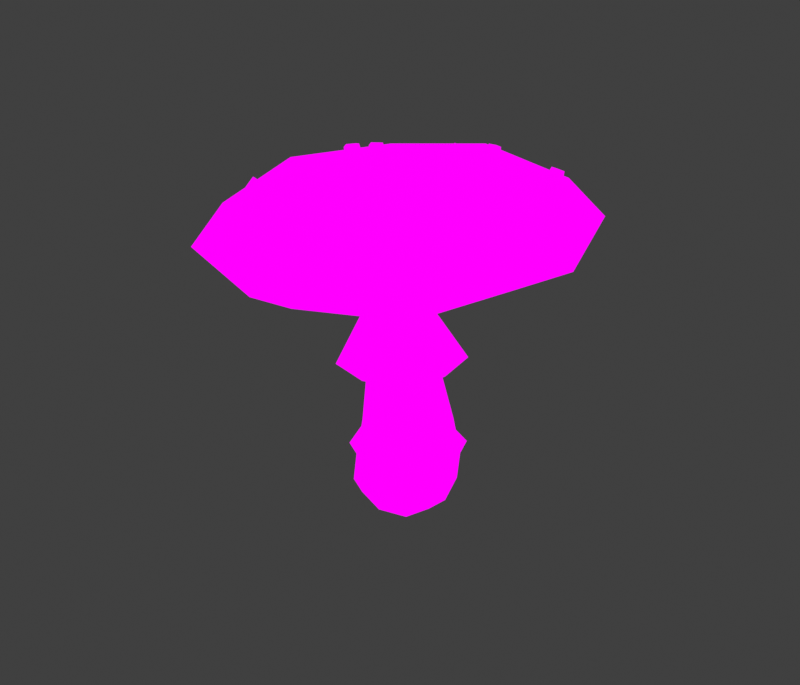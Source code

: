 # Source: Medium_Fly_agaric.blend  (saved by Blender 4.1.24; exported with 4.5.12 LTS)
import bpy
from mathutils import Matrix  # noqa: F401  (used for matrix-valued properties, if any)

bpy.ops.wm.read_factory_settings(use_empty=True)
scene = bpy.context.scene
scene.name = 'Scene'

# ---- images (referenced by path relative to the original .blend; pixels are not part of the script)
import os
ASSET_DIR = os.environ.get("B2B_ASSET_DIR", "")  # directory of the original .blend (textures are referenced by path, not embedded)
HERE = os.path.dirname(os.path.abspath(__file__))  # packed textures are extracted next to this script under _unpacked/

def load_image(name, relpath, width, height, colorspace="sRGB"):
    """Load a texture the original file referenced (path relative to the .blend, or extracted next to this script)."""
    p = next((c for c in (os.path.join(HERE, relpath), os.path.join(ASSET_DIR, relpath)) if relpath and os.path.exists(c)), "")
    if p:
        img = bpy.data.images.load(p, check_existing=True)
        img.name = name
    else:  # same state as the original file: an image datablock whose file is absent (Cycles renders it pink)
        img = bpy.data.images.new(name, width, height)
        img.source = "FILE"
        img.filepath = "//" + (relpath or name)
    img.colorspace_settings.name = colorspace
    return img
img_mushroom_textures_png = load_image('Mushroom Textures.PNG', 'Mushroom Textures.PNG', 1024, 1024, 'sRGB')

# ---- materials (node trees are filled in below, after node groups)
mat_material_001 = bpy.data.materials.new('Material.001')
mat_material_001.use_transparent_shadow = False

# ---- material node trees
mat_material_001.use_nodes = True; mat_material_001.node_tree.nodes.clear()
_N = mat_material_001.node_tree.nodes; _L = mat_material_001.node_tree.links
n0 = _N.new('ShaderNodeOutputMaterial'); n0.name = 'Material Output'; n0.location = (300, 300)
n1 = _N.new('ShaderNodeTexImage'); n1.name = 'Image Texture'; n1.location = (-328, 262)
n1.image = img_mushroom_textures_png
_L.new(n1.outputs[0], n0.inputs[0])
n0.is_active_output = True

# ---- world
world_world = bpy.data.worlds.new('World'); scene.world = world_world
world_world.use_nodes = True; world_world.node_tree.nodes.clear()
_N = world_world.node_tree.nodes; _L = world_world.node_tree.links
n0 = _N.new('ShaderNodeOutputWorld'); n0.name = 'World Output'; n0.location = (300, 300)
n1 = _N.new('ShaderNodeBackground'); n1.name = 'Background'; n1.location = (10, 300)
n1.inputs[0].default_value = (0.05088, 0.05088, 0.05088, 1.0)
_L.new(n1.outputs[0], n0.inputs[0])
n0.is_active_output = True
world_world.color = (0.05088, 0.05088, 0.05088)
world_world.use_sun_shadow = False
world_world.sun_shadow_jitter_overblur = 0.0

# ---- meshes
me_cube_001 = bpy.data.meshes.new('Cube.001')
me_cube_001.from_pydata([(-1.757, -2.13, 3.905), (-1.866, -2.093, 4.905), (-1.798, 1.575, 3.735), (-1.866, 1.636, 4.905), (1.797, -2.158, 4.11), (1.79, -2.115, 5.116), (1.857, 1.554, 3.946), (1.79, 1.621, 5.116), (-2.145, -0.3556, 3.806), (-2.228, -2.467, 4.224), (-2.277, -0.2472, 5.071), (-2.228, 2.066, 4.224), (0.0346, 1.924, 3.756), (-0.04883, 2.016, 5.2), (2.228, 2.051, 4.481), (2.194, -0.3904, 4.057), (2.179, -0.2723, 5.328), (2.228, -2.491, 4.481), (0.02447, -2.619, 3.932), (-0.04883, -2.544, 5.2), (-3.069, -0.2022, 4.185), (-0.0004533, 2.904, 4.363), (3.068, -0.2302, 4.54), (-0.0004533, -3.352, 4.363), (-0.5485, -0.8527, 4.093), (-0.08035, -0.334, 5.745), (-0.5485, 0.1579, 4.093), (0.4166, -0.8649, 4.149), (0.4166, 0.1469, 4.149), (-0.6525, -0.3552, 4.056), (-0.06419, 0.2539, 4.09), (0.5241, -0.3695, 4.124), (-0.06419, -0.9802, 4.09), (0.6646, 0.5874, 0.2495), (0.3217, 0.5602, -0.682), (0.6646, -0.6767, 0.2495), (0.3217, -0.4483, -0.682), (-0.5714, 0.5779, 0.3399), (-0.6756, 0.5599, -0.6091), (-0.5714, -0.6873, 0.3399), (-0.6756, -0.4486, -0.6091), (0.4482, -0.05086, 3.23), (0.4482, -0.7785, 3.23), (-0.2404, -0.05167, 3.23), (-0.2404, -0.7794, 3.23), (-0.262, -0.7606, 1.931), (-0.262, 0.1297, 1.931), (0.5898, 0.1434, 1.868), (0.5898, -0.7458, 1.868), (-0.8039, 0.05956, -0.6629), (-0.196, 0.6736, -0.7073), (0.5469, 0.67, -0.3624), (-0.7142, -0.6132, -0.2702), (0.5469, -0.6099, -0.3624), (-0.7142, 0.6672, -0.2702), (0.04657, -0.9205, 0.2947), (0.8963, -0.04348, 0.2326), (-0.196, -0.5551, -0.7073), (-0.8032, -0.05737, 0.3568), (0.04657, 0.8185, 0.2947), (0.412, 0.0595, -0.7517), (0.0943, -0.8616, 3.23), (0.5123, -0.4186, 3.23), (-0.3237, -0.4186, 3.23), (0.0943, 0.02261, 3.23), (-0.224, -0.7799, 2.705), (-0.3879, 0.3592, 1.099), (0.4977, -0.01217, 2.705), (0.6593, -0.7078, 1.022), (-0.3879, -0.7238, 1.099), (-0.224, -0.019, 2.705), (0.6593, 0.374, 1.022), (0.4977, -0.7724, 2.705), (0.1639, -0.9213, 1.9), (0.1639, 0.3022, 1.9), (0.7495, -0.2992, 1.857), (-0.4217, -0.3188, 1.942), (-0.3601, -0.4017, 2.705), (-0.08555, -0.8525, -0.3223), (-0.9532, 0.02679, -0.2589), (-0.236, 0.06553, -0.8369), (0.7821, 0.03088, -0.3858), (-0.08555, 0.909, -0.3223), (0.6323, -0.3921, 2.705), (0.1361, 0.1254, 2.705), (0.1361, -0.9208, 2.705), (0.1357, -0.9202, 1.06), (0.1357, 0.5683, 1.06), (0.8557, -0.1648, 1.008), (-0.5843, -0.1861, 1.113), (0.08937, 0.6387, 2.168), (-0.8036, -0.3032, 2.177), (0.9813, -0.3032, 2.213), (0.08829, -1.249, 2.222), (-0.6262, -1.073, 2.203), (-0.6253, 0.4802, 2.159), (0.8441, -1.071, 2.232), (0.845, 0.4819, 2.188), (-0.4491, 0.4321, 0.8457), (-0.6143, 0.6108, 0.6004), (0.6611, -0.6974, 0.7645), (0.7668, -0.7926, 0.4994), (-0.6143, -0.8072, 0.6004), (-0.4491, -0.7117, 0.8457), (0.7668, 0.624, 0.4994), (0.6611, 0.4451, 0.7645), (0.07628, -1.067, 0.5499), (0.106, -0.9203, 0.8051), (0.07628, 0.8817, 0.5499), (0.106, 0.6517, 0.8051), (1.026, -0.08252, 0.4805), (0.8692, -0.1244, 0.7493), (-0.8732, -0.1018, 0.6193), (-0.6573, -0.1432, 0.8609), (1.587, 1.39, 5.258), (1.73, 1.39, 5.24), (1.584, 1.589, 5.232), (1.726, 1.589, 5.214), (1.554, 1.493, 5.275), (1.766, 1.493, 5.247), (1.547, 1.3, 4.951), (1.69, 1.3, 4.932), (1.542, 1.596, 4.912), (1.685, 1.596, 4.894), (1.464, 1.448, 4.942), (1.768, 1.448, 4.903), (-0.05386, 2.113, 5.176), (0.08972, 2.125, 5.176), (-0.06574, 2.26, 5.041), (0.07784, 2.272, 5.041), (-0.09602, 2.201, 5.127), (0.1173, 2.218, 5.127), (-0.03359, 1.862, 4.974), (0.11, 1.874, 4.974), (-0.05127, 2.081, 4.773), (0.09231, 2.093, 4.773), (-0.1235, 1.965, 4.873), (0.1822, 1.99, 4.873), (0.3091, 0.6344, 5.562), (0.4505, 0.6291, 5.535), (0.3091, 0.831, 5.524), (0.4505, 0.8257, 5.497), (0.2797, 0.7387, 5.574), (0.4896, 0.7308, 5.533), (0.2473, 0.5267, 5.264), (0.3886, 0.5214, 5.237), (0.2473, 0.8192, 5.207), (0.3886, 0.8139, 5.18), (0.1676, 0.676, 5.251), (0.4684, 0.6646, 5.193), (-1.844, 1.17, 5.019), (-1.702, 1.17, 5.045), (-1.844, 1.37, 5.019), (-1.702, 1.37, 5.045), (-1.882, 1.27, 5.038), (-1.672, 1.27, 5.075), (-1.788, 1.121, 4.705), (-1.646, 1.121, 4.73), (-1.788, 1.419, 4.705), (-1.646, 1.419, 4.73), (-1.868, 1.27, 4.691), (-1.566, 1.27, 4.745), (-1.096, -0.2572, 5.473), (-0.9567, -0.2572, 5.509), (-1.096, -0.05698, 5.473), (-0.9567, -0.05698, 5.509), (-1.136, -0.1571, 5.488), (-0.9292, -0.1571, 5.542), (-1.016, -0.3061, 5.164), (-0.8763, -0.3061, 5.2), (-1.016, -0.008089, 5.164), (-0.8763, -0.008089, 5.2), (-1.094, -0.1571, 5.143), (-0.7976, -0.1571, 5.221), (-2.225, -1.289, 4.843), (-2.154, -1.24, 4.958), (-2.32, -1.114, 4.825), (-2.249, -1.064, 4.941), (-2.308, -1.222, 4.821), (-2.203, -1.148, 4.992), (-1.969, -1.226, 4.658), (-1.898, -1.176, 4.773), (-2.109, -0.9644, 4.632), (-2.038, -0.9147, 4.747), (-2.079, -1.123, 4.58), (-1.928, -1.017, 4.825), (-0.5102, -1.419, 5.448), (-0.3914, -1.498, 5.468), (-0.4088, -1.254, 5.499), (-0.29, -1.333, 5.518), (-0.4946, -1.321, 5.493), (-0.3182, -1.438, 5.522), (-0.4548, -1.415, 5.13), (-0.336, -1.494, 5.15), (-0.3038, -1.169, 5.205), (-0.185, -1.248, 5.225), (-0.4463, -1.247, 5.157), (-0.1935, -1.416, 5.198), (0.7005, -1.189, 5.472), (0.8415, -1.18, 5.444), (0.7005, -0.997, 5.53), (0.8415, -0.9885, 5.501), (0.6715, -1.102, 5.531), (0.8809, -1.089, 5.489), (0.6344, -1.146, 5.159), (0.7754, -1.138, 5.131), (0.6344, -0.8607, 5.245), (0.7754, -0.8521, 5.216), (0.5549, -1.008, 5.218), (0.8549, -0.99, 5.157), (2.663, -1.019, 4.788), (2.757, -1.044, 4.682), (2.714, -0.8255, 4.788), (2.808, -0.8502, 4.682), (2.684, -0.9211, 4.831), (2.823, -0.9577, 4.673), (2.423, -1.006, 4.574), (2.516, -1.031, 4.467), (2.498, -0.7181, 4.574), (2.592, -0.7428, 4.467), (2.408, -0.8483, 4.634), (2.607, -0.9008, 4.407), (1.816, -2.559, 4.726), (1.947, -2.5, 4.726), (1.764, -2.444, 4.881), (1.895, -2.384, 4.881), (1.766, -2.533, 4.819), (1.961, -2.446, 4.819), (1.727, -2.362, 4.486), (1.859, -2.303, 4.486), (1.65, -2.19, 4.717), (1.781, -2.131, 4.717), (1.615, -2.31, 4.601), (1.894, -2.184, 4.601), (-2.873, -0.04868, 4.47), (-2.779, -0.0702, 4.577), (-2.828, 0.1465, 4.47), (-2.734, 0.125, 4.577), (-2.892, 0.0583, 4.461), (-2.752, 0.02634, 4.62), (-2.653, -0.149, 4.256), (-2.559, -0.1705, 4.363), (-2.587, 0.1415, 4.256), (-2.493, 0.12, 4.363), (-2.673, 0.008385, 4.196), (-2.473, -0.03742, 4.423), (1.201, 2.285, 4.744), (1.338, 2.24, 4.744), (1.247, 2.421, 4.604), (1.383, 2.375, 4.604), (1.196, 2.381, 4.692), (1.399, 2.313, 4.692), (1.119, 2.041, 4.55), (1.256, 1.995, 4.55), (1.187, 2.243, 4.342), (1.323, 2.197, 4.342), (1.076, 2.168, 4.446), (1.367, 2.07, 4.446), (0.5416, -3.058, 4.611), (0.6786, -3.013, 4.611), (0.501, -2.933, 4.762), (0.638, -2.888, 4.762), (0.4939, -3.024, 4.703), (0.6974, -2.958, 4.703), (0.4773, -2.86, 4.365), (0.6143, -2.815, 4.365), (0.4167, -2.674, 4.589), (0.5537, -2.629, 4.589), (0.3697, -2.792, 4.477), (0.6613, -2.697, 4.477)], [], [(0, 9, 20, 8), (9, 1, 10, 20), (20, 10, 3, 11), (8, 20, 11, 2), (2, 11, 21, 12), (11, 3, 13, 21), (21, 13, 7, 14), (12, 21, 14, 6), (6, 14, 22, 15), (14, 7, 16, 22), (22, 16, 5, 17), (15, 22, 17, 4), (4, 17, 23, 18), (17, 5, 19, 23), (23, 19, 1, 9), (18, 23, 9, 0), (4, 18, 32, 27), (12, 6, 28, 30), (0, 8, 29, 24), (15, 4, 27, 31), (7, 13, 25, 16), (13, 3, 10, 25), (25, 10, 1, 19), (16, 25, 19, 5), (6, 15, 31, 28), (8, 2, 26, 29), (18, 0, 24, 32), (2, 12, 30, 26), (46, 76, 77, 70), (76, 45, 65, 77), (77, 65, 44, 63), (70, 77, 63, 43), (36, 53, 78, 57), (53, 35, 55, 78), (78, 55, 39, 52), (57, 78, 52, 40), (40, 52, 79, 49), (52, 39, 58, 79), (79, 58, 37, 54), (49, 79, 54, 38), (38, 50, 80, 49), (50, 34, 60, 80), (80, 60, 36, 57), (49, 80, 57, 40), (34, 51, 81, 60), (51, 33, 56, 81), (81, 56, 35, 53), (60, 81, 53, 36), (38, 54, 82, 50), (54, 37, 59, 82), (82, 59, 33, 51), (50, 82, 51, 34), (48, 75, 83, 72), (75, 47, 67, 83), (83, 67, 41, 62), (72, 83, 62, 42), (47, 74, 84, 67), (74, 46, 70, 84), (84, 70, 43, 64), (67, 84, 64, 41), (45, 73, 85, 65), (73, 48, 72, 85), (85, 72, 42, 61), (65, 85, 61, 44), (103, 107, 86, 69), (107, 100, 68, 86), (86, 68, 48, 73), (69, 86, 73, 45), (105, 109, 87, 71), (109, 98, 66, 87), (87, 66, 46, 74), (71, 87, 74, 47), (100, 111, 88, 68), (111, 105, 71, 88), (88, 71, 47, 75), (68, 88, 75, 48), (98, 113, 89, 66), (113, 103, 69, 89), (89, 69, 45, 76), (66, 89, 76, 46), (32, 61, 42, 27), (27, 42, 62, 31), (31, 62, 41, 28), (28, 41, 64, 30), (30, 64, 43, 26), (26, 43, 63, 29), (29, 63, 44, 24), (24, 44, 61, 32), (42, 61, 93, 96), (41, 62, 92, 97), (44, 63, 91, 94), (43, 64, 90, 95), (61, 44, 94, 93), (62, 42, 96, 92), (63, 43, 95, 91), (64, 41, 97, 90), (58, 39, 102, 112), (112, 102, 103, 113), (37, 58, 112, 99), (99, 112, 113, 98), (56, 33, 104, 110), (110, 104, 105, 111), (35, 56, 110, 101), (101, 110, 111, 100), (59, 37, 99, 108), (108, 99, 98, 109), (33, 59, 108, 104), (104, 108, 109, 105), (55, 35, 101, 106), (106, 101, 100, 107), (39, 55, 106, 102), (102, 106, 107, 103), (118, 116, 117, 119), (114, 118, 119, 115), (115, 119, 125, 121), (117, 116, 122, 123), (114, 115, 121, 120), (116, 118, 124, 122), (119, 117, 123, 125), (118, 114, 120, 124), (130, 128, 129, 131), (126, 130, 131, 127), (127, 131, 137, 133), (129, 128, 134, 135), (126, 127, 133, 132), (128, 130, 136, 134), (131, 129, 135, 137), (130, 126, 132, 136), (142, 140, 141, 143), (138, 142, 143, 139), (139, 143, 149, 145), (141, 140, 146, 147), (138, 139, 145, 144), (140, 142, 148, 146), (143, 141, 147, 149), (142, 138, 144, 148), (154, 152, 153, 155), (150, 154, 155, 151), (151, 155, 161, 157), (153, 152, 158, 159), (150, 151, 157, 156), (152, 154, 160, 158), (155, 153, 159, 161), (154, 150, 156, 160), (166, 164, 165, 167), (162, 166, 167, 163), (163, 167, 173, 169), (165, 164, 170, 171), (162, 163, 169, 168), (164, 166, 172, 170), (167, 165, 171, 173), (166, 162, 168, 172), (178, 176, 177, 179), (174, 178, 179, 175), (175, 179, 185, 181), (177, 176, 182, 183), (174, 175, 181, 180), (176, 178, 184, 182), (179, 177, 183, 185), (178, 174, 180, 184), (190, 188, 189, 191), (186, 190, 191, 187), (187, 191, 197, 193), (189, 188, 194, 195), (186, 187, 193, 192), (188, 190, 196, 194), (191, 189, 195, 197), (190, 186, 192, 196), (202, 200, 201, 203), (198, 202, 203, 199), (199, 203, 209, 205), (201, 200, 206, 207), (198, 199, 205, 204), (200, 202, 208, 206), (203, 201, 207, 209), (202, 198, 204, 208), (214, 212, 213, 215), (210, 214, 215, 211), (211, 215, 221, 217), (213, 212, 218, 219), (210, 211, 217, 216), (212, 214, 220, 218), (215, 213, 219, 221), (214, 210, 216, 220), (226, 224, 225, 227), (222, 226, 227, 223), (223, 227, 233, 229), (225, 224, 230, 231), (222, 223, 229, 228), (224, 226, 232, 230), (227, 225, 231, 233), (226, 222, 228, 232), (238, 236, 237, 239), (234, 238, 239, 235), (235, 239, 245, 241), (237, 236, 242, 243), (234, 235, 241, 240), (236, 238, 244, 242), (239, 237, 243, 245), (238, 234, 240, 244), (250, 248, 249, 251), (246, 250, 251, 247), (247, 251, 257, 253), (249, 248, 254, 255), (246, 247, 253, 252), (248, 250, 256, 254), (251, 249, 255, 257), (250, 246, 252, 256), (262, 260, 261, 263), (258, 262, 263, 259), (259, 263, 269, 265), (261, 260, 266, 267), (258, 259, 265, 264), (260, 262, 268, 266), (263, 261, 267, 269), (262, 258, 264, 268)])
_uv = me_cube_001.uv_layers.new(name='UVMap')
_uv.uv.foreach_set('vector', [0.1052, 0.9958, 0.1083, 0.7969, 0.1137, 0.7969, 0.1077, 0.9958, 0.04623, 0.9849, 0.04419, 0.9117, 0.04708, 0.869, 0.05189, 0.9825, 0.05189, 0.9825, 0.04708, 0.869, 0.04419, 0.9117, 0.04623, 0.9849, 0.1077, 0.9958, 0.1137, 0.7969, 0.1083, 0.7969, 0.1055, 0.9958, 0.1055, 0.9958, 0.1083, 0.7969, 0.09375, 0.7969, 0.09352, 0.9958, 0.04623, 0.9849, 0.04419, 0.9117, 0.03209, 0.8693, 0.03125, 0.9829, 0.03125, 0.9829, 0.03209, 0.8693, 0.01961, 0.9122, 0.01625, 0.9856, 0.09352, 0.9958, 0.09375, 0.7969, 0.07924, 0.7969, 0.08165, 0.9958, 0.08165, 0.9958, 0.07924, 0.7969, 0.07377, 0.7969, 0.07946, 0.9958, 0.01625, 0.9856, 0.01961, 0.9122, 0.0171, 0.8696, 0.01061, 0.9834, 0.01061, 0.9834, 0.0171, 0.8696, 0.01961, 0.9122, 0.01625, 0.9856, 0.07946, 0.9958, 0.07377, 0.7969, 0.07924, 0.7969, 0.08205, 0.9958, 0.08205, 0.9958, 0.07924, 0.7969, 0.09375, 0.7969, 0.09359, 0.9958, 0.01625, 0.9856, 0.01961, 0.9122, 0.03209, 0.8693, 0.03125, 0.9829, 0.03125, 0.9829, 0.03209, 0.8693, 0.04419, 0.9117, 0.04623, 0.9849, 0.09359, 0.9958, 0.09375, 0.7969, 0.1083, 0.7969, 0.1052, 0.9958, 0.08205, 0.9958, 0.09359, 0.9958, 0.09417, 0.7969, 0.09103, 0.7969, 0.09352, 0.9958, 0.08165, 0.9958, 0.09103, 0.7969, 0.09417, 0.7969, 0.1052, 0.9958, 0.1077, 0.9958, 0.098, 0.7969, 0.09732, 0.7969, 0.07946, 0.9958, 0.08205, 0.9958, 0.09103, 0.7969, 0.09033, 0.7969, 0.01961, 0.9122, 0.03209, 0.8693, 0.03264, 0.6707, 0.0171, 0.8696, 0.03209, 0.8693, 0.04419, 0.9117, 0.04708, 0.869, 0.03264, 0.6707, 0.03264, 0.6707, 0.04708, 0.869, 0.04419, 0.9117, 0.03209, 0.8693, 0.0171, 0.8696, 0.03264, 0.6707, 0.03209, 0.8693, 0.01961, 0.9122, 0.08165, 0.9958, 0.07946, 0.9958, 0.09033, 0.7969, 0.09103, 0.7969, 0.1077, 0.9958, 0.1055, 0.9958, 0.09732, 0.7969, 0.098, 0.7969, 0.09359, 0.9958, 0.1052, 0.9958, 0.09732, 0.7969, 0.09417, 0.7969, 0.1055, 0.9958, 0.09352, 0.9958, 0.09417, 0.7969, 0.09732, 0.7969, 0.08583, 0.8424, 0.08211, 0.8432, 0.08354, 0.895, 0.08671, 0.895, 0.08211, 0.8432, 0.08583, 0.8424, 0.08671, 0.895, 0.08354, 0.895, 0.08354, 0.895, 0.08671, 0.895, 0.08633, 0.9307, 0.08439, 0.9307, 0.08671, 0.895, 0.08354, 0.895, 0.08439, 0.9307, 0.08633, 0.9307, 0.09942, 0.6648, 0.1047, 0.6865, 0.08994, 0.6893, 0.08736, 0.6631, 0.1047, 0.6865, 0.1074, 0.7281, 0.09301, 0.7312, 0.08994, 0.6893, 0.08994, 0.6893, 0.09301, 0.7312, 0.07862, 0.7343, 0.07529, 0.6928, 0.08736, 0.6631, 0.08994, 0.6893, 0.07529, 0.6928, 0.07619, 0.6698, 0.07619, 0.6698, 0.07529, 0.6928, 0.06973, 0.6936, 0.0732, 0.6661, 0.07529, 0.6928, 0.07862, 0.7343, 0.07322, 0.7354, 0.06973, 0.6936, 0.06973, 0.6936, 0.07322, 0.7354, 0.07862, 0.7343, 0.07529, 0.6928, 0.0732, 0.6661, 0.06973, 0.6936, 0.07529, 0.6928, 0.07619, 0.6698, 0.07619, 0.6698, 0.08736, 0.6631, 0.08643, 0.6543, 0.0732, 0.6661, 0.08736, 0.6631, 0.09942, 0.6648, 0.1015, 0.6601, 0.08643, 0.6543, 0.08643, 0.6543, 0.1015, 0.6601, 0.09942, 0.6648, 0.08736, 0.6631, 0.0732, 0.6661, 0.08643, 0.6543, 0.08736, 0.6631, 0.07619, 0.6698, 0.09942, 0.6648, 0.1047, 0.6865, 0.1101, 0.685, 0.1015, 0.6601, 0.1047, 0.6865, 0.1074, 0.7281, 0.1128, 0.727, 0.1101, 0.685, 0.1101, 0.685, 0.1128, 0.727, 0.1074, 0.7281, 0.1047, 0.6865, 0.1015, 0.6601, 0.1101, 0.685, 0.1047, 0.6865, 0.09942, 0.6648, 0.07619, 0.6698, 0.07529, 0.6928, 0.08994, 0.6893, 0.08736, 0.6631, 0.07529, 0.6928, 0.07862, 0.7343, 0.09301, 0.7312, 0.08994, 0.6893, 0.08994, 0.6893, 0.09301, 0.7312, 0.1074, 0.7281, 0.1047, 0.6865, 0.08736, 0.6631, 0.08994, 0.6893, 0.1047, 0.6865, 0.09942, 0.6648, 0.1057, 0.8382, 0.1094, 0.8374, 0.1067, 0.895, 0.1035, 0.895, 0.1094, 0.8374, 0.1057, 0.8382, 0.1035, 0.895, 0.1067, 0.895, 0.1067, 0.895, 0.1035, 0.895, 0.1024, 0.9307, 0.1039, 0.9307, 0.1035, 0.895, 0.1067, 0.895, 0.1039, 0.9307, 0.1024, 0.9307, 0.1057, 0.8382, 0.09575, 0.8403, 0.0951, 0.895, 0.1035, 0.895, 0.09575, 0.8403, 0.08583, 0.8424, 0.08671, 0.895, 0.0951, 0.895, 0.0951, 0.895, 0.08671, 0.895, 0.08633, 0.9307, 0.09413, 0.9307, 0.1035, 0.895, 0.0951, 0.895, 0.09413, 0.9307, 0.1024, 0.9307, 0.08583, 0.8424, 0.09575, 0.8403, 0.0951, 0.895, 0.08671, 0.895, 0.09575, 0.8403, 0.1057, 0.8382, 0.1035, 0.895, 0.0951, 0.895, 0.0951, 0.895, 0.1035, 0.895, 0.1024, 0.9307, 0.09413, 0.9307, 0.08671, 0.895, 0.0951, 0.895, 0.09413, 0.9307, 0.08633, 0.9307, 0.08147, 0.7687, 0.0944, 0.7659, 0.09509, 0.7832, 0.08289, 0.7858, 0.0944, 0.7659, 0.1073, 0.7631, 0.1073, 0.7806, 0.09509, 0.7832, 0.09509, 0.7832, 0.1073, 0.7806, 0.1057, 0.8382, 0.09575, 0.8403, 0.08289, 0.7858, 0.09509, 0.7832, 0.09575, 0.8403, 0.08583, 0.8424, 0.1073, 0.7631, 0.0944, 0.7659, 0.09509, 0.7832, 0.1073, 0.7806, 0.0944, 0.7659, 0.08147, 0.7687, 0.08289, 0.7858, 0.09509, 0.7832, 0.09509, 0.7832, 0.08289, 0.7858, 0.08583, 0.8424, 0.09575, 0.8403, 0.1073, 0.7806, 0.09509, 0.7832, 0.09575, 0.8403, 0.1057, 0.8382, 0.1073, 0.7631, 0.1122, 0.7621, 0.1119, 0.7797, 0.1073, 0.7806, 0.1122, 0.7621, 0.1073, 0.7631, 0.1073, 0.7806, 0.1119, 0.7797, 0.1119, 0.7797, 0.1073, 0.7806, 0.1057, 0.8382, 0.1094, 0.8374, 0.1073, 0.7806, 0.1119, 0.7797, 0.1094, 0.8374, 0.1057, 0.8382, 0.08147, 0.7687, 0.07662, 0.7697, 0.07832, 0.7868, 0.08289, 0.7858, 0.07662, 0.7697, 0.08147, 0.7687, 0.08289, 0.7858, 0.07832, 0.7868, 0.07832, 0.7868, 0.08289, 0.7858, 0.08583, 0.8424, 0.08211, 0.8432, 0.08289, 0.7858, 0.07832, 0.7868, 0.08211, 0.8432, 0.08583, 0.8424, 0.09043, 0.9892, 0.09413, 0.9307, 0.1024, 0.9307, 0.1016, 0.9932, 0.1016, 0.9932, 0.1024, 0.9307, 0.1039, 0.9307, 0.1041, 0.9915, 0.1041, 0.9915, 0.1039, 0.9307, 0.1024, 0.9307, 0.1016, 0.9932, 0.1016, 0.9932, 0.1024, 0.9307, 0.09413, 0.9307, 0.09043, 0.9892, 0.09043, 0.9892, 0.09413, 0.9307, 0.08633, 0.9307, 0.07915, 0.9894, 0.07915, 0.9894, 0.08633, 0.9307, 0.08439, 0.9307, 0.07673, 0.9869, 0.07673, 0.9869, 0.08439, 0.9307, 0.08633, 0.9307, 0.07915, 0.9894, 0.07915, 0.9894, 0.08633, 0.9307, 0.09413, 0.9307, 0.09043, 0.9892, 0.1028, 0.9884, 0.09451, 0.9884, 0.09436, 0.6744, 0.1121, 0.6776, 0.1028, 0.9884, 0.1043, 0.9884, 0.1153, 0.6717, 0.1121, 0.6639, 0.08666, 0.9884, 0.08471, 0.9884, 0.07347, 0.6604, 0.07763, 0.6684, 0.08666, 0.9884, 0.09451, 0.9884, 0.09439, 0.6577, 0.07765, 0.6546, 0.09451, 0.9884, 0.08666, 0.9884, 0.07763, 0.6684, 0.09436, 0.6744, 0.1043, 0.9884, 0.1028, 0.9884, 0.1121, 0.6776, 0.1153, 0.6717, 0.08471, 0.9884, 0.08666, 0.9884, 0.07765, 0.6546, 0.07347, 0.6604, 0.09451, 0.9884, 0.1028, 0.9884, 0.1121, 0.6639, 0.09439, 0.6577, 0.07322, 0.7354, 0.07862, 0.7343, 0.07762, 0.752, 0.07159, 0.7533, 0.07159, 0.7533, 0.07762, 0.752, 0.08147, 0.7687, 0.07662, 0.7697, 0.07862, 0.7343, 0.07322, 0.7354, 0.07159, 0.7533, 0.07762, 0.752, 0.07762, 0.752, 0.07159, 0.7533, 0.07662, 0.7697, 0.08147, 0.7687, 0.1128, 0.727, 0.1074, 0.7281, 0.1098, 0.7451, 0.1158, 0.7438, 0.1158, 0.7438, 0.1098, 0.7451, 0.1073, 0.7631, 0.1122, 0.7621, 0.1074, 0.7281, 0.1128, 0.727, 0.1158, 0.7438, 0.1098, 0.7451, 0.1098, 0.7451, 0.1158, 0.7438, 0.1122, 0.7621, 0.1073, 0.7631, 0.09301, 0.7312, 0.07862, 0.7343, 0.07762, 0.752, 0.09371, 0.7486, 0.09371, 0.7486, 0.07762, 0.752, 0.08147, 0.7687, 0.0944, 0.7659, 0.1074, 0.7281, 0.09301, 0.7312, 0.09371, 0.7486, 0.1098, 0.7451, 0.1098, 0.7451, 0.09371, 0.7486, 0.0944, 0.7659, 0.1073, 0.7631, 0.09301, 0.7312, 0.1074, 0.7281, 0.1098, 0.7451, 0.09371, 0.7486, 0.09371, 0.7486, 0.1098, 0.7451, 0.1073, 0.7631, 0.0944, 0.7659, 0.07862, 0.7343, 0.09301, 0.7312, 0.09371, 0.7486, 0.07762, 0.752, 0.07762, 0.752, 0.09371, 0.7486, 0.0944, 0.7659, 0.08147, 0.7687, 0.07894, 0.9926, 0.08379, 0.9692, 0.1038, 0.9692, 0.1086, 0.9926, 0.08379, 0.9692, 0.07894, 0.9926, 0.1086, 0.9926, 0.1038, 0.9692, 0.1038, 0.9692, 0.1086, 0.9926, 0.1151, 0.6726, 0.1038, 0.6726, 0.1038, 0.9692, 0.08379, 0.9692, 0.08379, 0.6726, 0.1038, 0.6726, 0.08379, 0.9692, 0.1038, 0.9692, 0.1038, 0.6726, 0.08379, 0.6726, 0.08379, 0.9692, 0.07894, 0.9926, 0.0725, 0.6726, 0.08379, 0.6726, 0.1086, 0.9926, 0.1038, 0.9692, 0.1038, 0.6726, 0.1151, 0.6726, 0.07894, 0.9926, 0.08379, 0.9692, 0.08379, 0.6726, 0.0725, 0.6726, 0.07894, 0.9926, 0.08379, 0.9692, 0.1038, 0.9692, 0.1086, 0.9926, 0.08379, 0.9692, 0.07894, 0.9926, 0.1086, 0.9926, 0.1038, 0.9692, 0.1038, 0.9692, 0.1086, 0.9926, 0.1151, 0.6726, 0.1038, 0.6726, 0.1038, 0.9692, 0.08379, 0.9692, 0.08379, 0.6726, 0.1038, 0.6726, 0.08379, 0.9692, 0.1038, 0.9692, 0.1038, 0.6726, 0.08379, 0.6726, 0.08379, 0.9692, 0.07894, 0.9926, 0.0725, 0.6726, 0.08379, 0.6726, 0.1086, 0.9926, 0.1038, 0.9692, 0.1038, 0.6726, 0.1151, 0.6726, 0.07894, 0.9926, 0.08379, 0.9692, 0.08379, 0.6726, 0.0725, 0.6726, 0.07894, 0.9926, 0.08379, 0.9692, 0.1038, 0.9692, 0.1086, 0.9926, 0.08379, 0.9692, 0.07894, 0.9926, 0.1086, 0.9926, 0.1038, 0.9692, 0.1038, 0.9692, 0.1086, 0.9926, 0.1151, 0.6726, 0.1038, 0.6726, 0.1038, 0.9692, 0.08379, 0.9692, 0.08379, 0.6726, 0.1038, 0.6726, 0.08379, 0.9692, 0.1038, 0.9692, 0.1038, 0.6726, 0.08379, 0.6726, 0.08379, 0.9692, 0.07894, 0.9926, 0.0725, 0.6726, 0.08379, 0.6726, 0.1086, 0.9926, 0.1038, 0.9692, 0.1038, 0.6726, 0.1151, 0.6726, 0.07894, 0.9926, 0.08379, 0.9692, 0.08379, 0.6726, 0.0725, 0.6726, 0.07894, 0.9926, 0.08379, 0.9692, 0.1038, 0.9692, 0.1086, 0.9926, 0.08379, 0.9692, 0.07894, 0.9926, 0.1086, 0.9926, 0.1038, 0.9692, 0.1038, 0.9692, 0.1086, 0.9926, 0.1151, 0.6726, 0.1038, 0.6726, 0.1038, 0.9692, 0.08379, 0.9692, 0.08379, 0.6726, 0.1038, 0.6726, 0.08379, 0.9692, 0.1038, 0.9692, 0.1038, 0.6726, 0.08379, 0.6726, 0.08379, 0.9692, 0.07894, 0.9926, 0.0725, 0.6726, 0.08379, 0.6726, 0.1086, 0.9926, 0.1038, 0.9692, 0.1038, 0.6726, 0.1151, 0.6726, 0.07894, 0.9926, 0.08379, 0.9692, 0.08379, 0.6726, 0.0725, 0.6726, 0.07894, 0.9926, 0.08379, 0.9692, 0.1038, 0.9692, 0.1086, 0.9926, 0.08379, 0.9692, 0.07894, 0.9926, 0.1086, 0.9926, 0.1038, 0.9692, 0.1038, 0.9692, 0.1086, 0.9926, 0.1151, 0.6726, 0.1038, 0.6726, 0.1038, 0.9692, 0.08379, 0.9692, 0.08379, 0.6726, 0.1038, 0.6726, 0.08379, 0.9692, 0.1038, 0.9692, 0.1038, 0.6726, 0.08379, 0.6726, 0.08379, 0.9692, 0.07894, 0.9926, 0.0725, 0.6726, 0.08379, 0.6726, 0.1086, 0.9926, 0.1038, 0.9692, 0.1038, 0.6726, 0.1151, 0.6726, 0.07894, 0.9926, 0.08379, 0.9692, 0.08379, 0.6726, 0.0725, 0.6726, 0.07894, 0.9926, 0.08379, 0.9692, 0.1038, 0.9692, 0.1086, 0.9926, 0.08379, 0.9692, 0.07894, 0.9926, 0.1086, 0.9926, 0.1038, 0.9692, 0.1038, 0.9692, 0.1086, 0.9926, 0.1151, 0.6726, 0.1038, 0.6726, 0.1038, 0.9692, 0.08379, 0.9692, 0.08379, 0.6726, 0.1038, 0.6726, 0.08379, 0.9692, 0.1038, 0.9692, 0.1038, 0.6726, 0.08379, 0.6726, 0.08379, 0.9692, 0.07894, 0.9926, 0.0725, 0.6726, 0.08379, 0.6726, 0.1086, 0.9926, 0.1038, 0.9692, 0.1038, 0.6726, 0.1151, 0.6726, 0.07894, 0.9926, 0.08379, 0.9692, 0.08379, 0.6726, 0.0725, 0.6726, 0.07894, 0.9926, 0.08379, 0.9692, 0.1038, 0.9692, 0.1086, 0.9926, 0.08379, 0.9692, 0.07894, 0.9926, 0.1086, 0.9926, 0.1038, 0.9692, 0.1038, 0.9692, 0.1086, 0.9926, 0.1151, 0.6726, 0.1038, 0.6726, 0.1038, 0.9692, 0.08379, 0.9692, 0.08379, 0.6726, 0.1038, 0.6726, 0.08379, 0.9692, 0.1038, 0.9692, 0.1038, 0.6726, 0.08379, 0.6726, 0.08379, 0.9692, 0.07894, 0.9926, 0.0725, 0.6726, 0.08379, 0.6726, 0.1086, 0.9926, 0.1038, 0.9692, 0.1038, 0.6726, 0.1151, 0.6726, 0.07894, 0.9926, 0.08379, 0.9692, 0.08379, 0.6726, 0.0725, 0.6726, 0.07894, 0.9926, 0.08379, 0.9692, 0.1038, 0.9692, 0.1086, 0.9926, 0.08379, 0.9692, 0.07894, 0.9926, 0.1086, 0.9926, 0.1038, 0.9692, 0.1038, 0.9692, 0.1086, 0.9926, 0.1151, 0.6726, 0.1038, 0.6726, 0.1038, 0.9692, 0.08379, 0.9692, 0.08379, 0.6726, 0.1038, 0.6726, 0.08379, 0.9692, 0.1038, 0.9692, 0.1038, 0.6726, 0.08379, 0.6726, 0.08379, 0.9692, 0.07894, 0.9926, 0.0725, 0.6726, 0.08379, 0.6726, 0.1086, 0.9926, 0.1038, 0.9692, 0.1038, 0.6726, 0.1151, 0.6726, 0.07894, 0.9926, 0.08379, 0.9692, 0.08379, 0.6726, 0.0725, 0.6726, 0.07894, 0.9926, 0.08379, 0.9692, 0.1038, 0.9692, 0.1086, 0.9926, 0.08379, 0.9692, 0.07894, 0.9926, 0.1086, 0.9926, 0.1038, 0.9692, 0.1038, 0.9692, 0.1086, 0.9926, 0.1151, 0.6726, 0.1038, 0.6726, 0.1038, 0.9692, 0.08379, 0.9692, 0.08379, 0.6726, 0.1038, 0.6726, 0.08379, 0.9692, 0.1038, 0.9692, 0.1038, 0.6726, 0.08379, 0.6726, 0.08379, 0.9692, 0.07894, 0.9926, 0.0725, 0.6726, 0.08379, 0.6726, 0.1086, 0.9926, 0.1038, 0.9692, 0.1038, 0.6726, 0.1151, 0.6726, 0.07894, 0.9926, 0.08379, 0.9692, 0.08379, 0.6726, 0.0725, 0.6726, 0.07894, 0.9926, 0.08379, 0.9692, 0.1038, 0.9692, 0.1086, 0.9926, 0.08379, 0.9692, 0.07894, 0.9926, 0.1086, 0.9926, 0.1038, 0.9692, 0.1038, 0.9692, 0.1086, 0.9926, 0.1151, 0.6726, 0.1038, 0.6726, 0.1038, 0.9692, 0.08379, 0.9692, 0.08379, 0.6726, 0.1038, 0.6726, 0.08379, 0.9692, 0.1038, 0.9692, 0.1038, 0.6726, 0.08379, 0.6726, 0.08379, 0.9692, 0.07894, 0.9926, 0.0725, 0.6726, 0.08379, 0.6726, 0.1086, 0.9926, 0.1038, 0.9692, 0.1038, 0.6726, 0.1151, 0.6726, 0.07894, 0.9926, 0.08379, 0.9692, 0.08379, 0.6726, 0.0725, 0.6726, 0.07894, 0.9926, 0.08379, 0.9692, 0.1038, 0.9692, 0.1086, 0.9926, 0.08379, 0.9692, 0.07894, 0.9926, 0.1086, 0.9926, 0.1038, 0.9692, 0.1038, 0.9692, 0.1086, 0.9926, 0.1151, 0.6726, 0.1038, 0.6726, 0.1038, 0.9692, 0.08379, 0.9692, 0.08379, 0.6726, 0.1038, 0.6726, 0.08379, 0.9692, 0.1038, 0.9692, 0.1038, 0.6726, 0.08379, 0.6726, 0.08379, 0.9692, 0.07894, 0.9926, 0.0725, 0.6726, 0.08379, 0.6726, 0.1086, 0.9926, 0.1038, 0.9692, 0.1038, 0.6726, 0.1151, 0.6726, 0.07894, 0.9926, 0.08379, 0.9692, 0.08379, 0.6726, 0.0725, 0.6726, 0.07894, 0.9926, 0.08379, 0.9692, 0.1038, 0.9692, 0.1086, 0.9926, 0.08379, 0.9692, 0.07894, 0.9926, 0.1086, 0.9926, 0.1038, 0.9692, 0.1038, 0.9692, 0.1086, 0.9926, 0.1151, 0.6726, 0.1038, 0.6726, 0.1038, 0.9692, 0.08379, 0.9692, 0.08379, 0.6726, 0.1038, 0.6726, 0.08379, 0.9692, 0.1038, 0.9692, 0.1038, 0.6726, 0.08379, 0.6726, 0.08379, 0.9692, 0.07894, 0.9926, 0.0725, 0.6726, 0.08379, 0.6726, 0.1086, 0.9926, 0.1038, 0.9692, 0.1038, 0.6726, 0.1151, 0.6726, 0.07894, 0.9926, 0.08379, 0.9692, 0.08379, 0.6726, 0.0725, 0.6726, 0.07894, 0.9926, 0.08379, 0.9692, 0.1038, 0.9692, 0.1086, 0.9926, 0.08379, 0.9692, 0.07894, 0.9926, 0.1086, 0.9926, 0.1038, 0.9692, 0.1038, 0.9692, 0.1086, 0.9926, 0.1151, 0.6726, 0.1038, 0.6726, 0.1038, 0.9692, 0.08379, 0.9692, 0.08379, 0.6726, 0.1038, 0.6726, 0.08379, 0.9692, 0.1038, 0.9692, 0.1038, 0.6726, 0.08379, 0.6726, 0.08379, 0.9692, 0.07894, 0.9926, 0.0725, 0.6726, 0.08379, 0.6726, 0.1086, 0.9926, 0.1038, 0.9692, 0.1038, 0.6726, 0.1151, 0.6726, 0.07894, 0.9926, 0.08379, 0.9692, 0.08379, 0.6726, 0.0725, 0.6726])
me_cube_001.materials.append(mat_material_001)
me_cube_001.update()

# ---- objects
ob_fly_medium = bpy.data.objects.new('Fly_Medium', me_cube_001)

# ---- transforms, parenting, visibility, modifiers, constraints
ob_fly_medium.location = (0.0, 0.0, 0.0)
_vg = ob_fly_medium.vertex_groups.new(name='Bone')
_vg = ob_fly_medium.vertex_groups.new(name='Bone.001')
_vg = ob_fly_medium.vertex_groups.new(name='Bone.002')

# ---- collection membership
scene.collection.objects.link(ob_fly_medium)

# ---- scene / render settings (as saved in the file)
scene.frame_start = 1; scene.frame_end = 250; scene.frame_set(0)
scene.render.engine = 'BLENDER_EEVEE_NEXT'
scene.render.resolution_x = 1262
scene.cycles.sampling_pattern = 'TABULATED_SOBOL'
scene.eevee.gtao_distance = 0.0
scene.eevee.ray_tracing_options.trace_max_roughness = 0.0
scene.view_settings.view_transform = 'Standard'
bpy.context.view_layer.update()

# ---- added for rendering (the .blend has no active camera and no usable light): camera, sun
cam_auto = bpy.data.cameras.new('AutoCamera')
cam_auto.lens = 50.0
cam_auto.sensor_width = 36.0
cam_auto.clip_end = 1000.0
ob_auto_camera = bpy.data.objects.new('AutoCamera', cam_auto)
scene.collection.objects.link(ob_auto_camera)
ob_auto_camera.location = (10.14, -12.3924, 10.5663)
ob_auto_camera.rotation_euler = (1.09748, -7.21219e-08, 0.694738)
scene.camera = ob_auto_camera
light_auto_sun = bpy.data.lights.new('AutoSun', 'SUN')
light_auto_sun.energy = 3.0
light_auto_sun.angle = 0.0523599
ob_auto_sun = bpy.data.objects.new('AutoSun', light_auto_sun)
scene.collection.objects.link(ob_auto_sun)
ob_auto_sun.rotation_euler = (0.872665, 0.174533, 0.523599)
bpy.context.view_layer.update()
